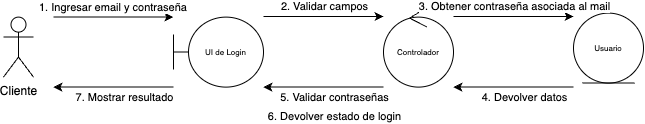

The diagram above was exported from draw.io. Its source (the exported page's mxGraphModel, read from the mxfile embedded in the PNG):
<mxGraphModel dx="1257" dy="840" grid="1" gridSize="10" guides="1" tooltips="1" connect="1" arrows="1" fold="1" page="1" pageScale="1" pageWidth="1200" pageHeight="1600" math="0" shadow="0">
  <root>
    <mxCell id="ofZzhJjZ1wTFxyPNTnVE-0" />
    <mxCell id="ofZzhJjZ1wTFxyPNTnVE-1" parent="ofZzhJjZ1wTFxyPNTnVE-0" />
    <mxCell id="4MkhMt2xVoVd1iY5qhYk-4" style="edgeStyle=orthogonalEdgeStyle;rounded=0;orthogonalLoop=1;jettySize=auto;html=1;entryX=0;entryY=0.429;entryDx=0;entryDy=0;entryPerimeter=0;" parent="ofZzhJjZ1wTFxyPNTnVE-1" edge="1">
      <mxGeometry relative="1" as="geometry">
        <mxPoint x="80" y="41.61000000000024" as="sourcePoint" />
        <mxPoint x="200" y="41.61000000000024" as="targetPoint" />
      </mxGeometry>
    </mxCell>
    <mxCell id="4MkhMt2xVoVd1iY5qhYk-5" value="1. Ingresar email y contraseña&amp;nbsp;" style="edgeLabel;html=1;align=center;verticalAlign=middle;resizable=0;points=[];" parent="4MkhMt2xVoVd1iY5qhYk-4" connectable="0" vertex="1">
      <mxGeometry x="-0.253" y="2" relative="1" as="geometry">
        <mxPoint x="15" y="-8" as="offset" />
      </mxGeometry>
    </mxCell>
    <mxCell id="4MkhMt2xVoVd1iY5qhYk-0" value="Cliente" style="shape=umlActor;verticalLabelPosition=bottom;verticalAlign=top;html=1;outlineConnect=0;" parent="ofZzhJjZ1wTFxyPNTnVE-1" vertex="1">
      <mxGeometry x="30" y="41.610000000000014" width="30" height="60" as="geometry" />
    </mxCell>
    <mxCell id="4MkhMt2xVoVd1iY5qhYk-1" value="UI de Login" style="shape=umlBoundary;whiteSpace=wrap;html=1;fontSize=8;" parent="ofZzhJjZ1wTFxyPNTnVE-1" vertex="1">
      <mxGeometry x="200" y="41.610000000000014" width="90" height="70" as="geometry" />
    </mxCell>
    <mxCell id="4MkhMt2xVoVd1iY5qhYk-2" value="Controlador" style="ellipse;shape=umlControl;whiteSpace=wrap;html=1;fontSize=8;" parent="ofZzhJjZ1wTFxyPNTnVE-1" vertex="1">
      <mxGeometry x="410" y="31.610000000000014" width="70" height="80" as="geometry" />
    </mxCell>
    <mxCell id="4MkhMt2xVoVd1iY5qhYk-3" value="Usuario" style="ellipse;shape=umlEntity;whiteSpace=wrap;html=1;fontSize=8;" parent="ofZzhJjZ1wTFxyPNTnVE-1" vertex="1">
      <mxGeometry x="600" y="37.610000000000014" width="70" height="70" as="geometry" />
    </mxCell>
    <mxCell id="4MkhMt2xVoVd1iY5qhYk-6" style="edgeStyle=orthogonalEdgeStyle;rounded=0;orthogonalLoop=1;jettySize=auto;html=1;entryX=0;entryY=0.429;entryDx=0;entryDy=0;entryPerimeter=0;" parent="ofZzhJjZ1wTFxyPNTnVE-1" edge="1">
      <mxGeometry relative="1" as="geometry">
        <mxPoint x="290" y="41.00000000000023" as="sourcePoint" />
        <mxPoint x="410" y="41.00000000000023" as="targetPoint" />
      </mxGeometry>
    </mxCell>
    <mxCell id="4MkhMt2xVoVd1iY5qhYk-7" value="2. Validar campos" style="edgeLabel;html=1;align=center;verticalAlign=middle;resizable=0;points=[];" parent="4MkhMt2xVoVd1iY5qhYk-6" connectable="0" vertex="1">
      <mxGeometry x="-0.253" y="2" relative="1" as="geometry">
        <mxPoint x="15" y="-9" as="offset" />
      </mxGeometry>
    </mxCell>
    <mxCell id="4MkhMt2xVoVd1iY5qhYk-8" style="edgeStyle=orthogonalEdgeStyle;rounded=0;orthogonalLoop=1;jettySize=auto;html=1;entryX=0;entryY=0.429;entryDx=0;entryDy=0;entryPerimeter=0;" parent="ofZzhJjZ1wTFxyPNTnVE-1" edge="1">
      <mxGeometry relative="1" as="geometry">
        <mxPoint x="480" y="41.00000000000023" as="sourcePoint" />
        <mxPoint x="600" y="41.00000000000023" as="targetPoint" />
      </mxGeometry>
    </mxCell>
    <mxCell id="4MkhMt2xVoVd1iY5qhYk-9" value="3. Obtener contraseña asociada al mail" style="edgeLabel;html=1;align=center;verticalAlign=middle;resizable=0;points=[];" parent="4MkhMt2xVoVd1iY5qhYk-8" connectable="0" vertex="1">
      <mxGeometry x="-0.253" y="2" relative="1" as="geometry">
        <mxPoint x="15" y="-9" as="offset" />
      </mxGeometry>
    </mxCell>
    <mxCell id="4MkhMt2xVoVd1iY5qhYk-10" style="edgeStyle=orthogonalEdgeStyle;rounded=0;orthogonalLoop=1;jettySize=auto;html=1;entryX=0;entryY=0.429;entryDx=0;entryDy=0;entryPerimeter=0;startArrow=classic;startFill=1;endArrow=none;endFill=0;" parent="ofZzhJjZ1wTFxyPNTnVE-1" edge="1">
      <mxGeometry relative="1" as="geometry">
        <mxPoint x="480" y="111.61000000000024" as="sourcePoint" />
        <mxPoint x="600" y="111.61000000000024" as="targetPoint" />
      </mxGeometry>
    </mxCell>
    <mxCell id="4MkhMt2xVoVd1iY5qhYk-13" value="4. Devolver datos" style="edgeLabel;html=1;align=center;verticalAlign=middle;resizable=0;points=[];" parent="ofZzhJjZ1wTFxyPNTnVE-1" connectable="0" vertex="1">
      <mxGeometry x="549.9984848484847" y="121.61000000000035" as="geometry" />
    </mxCell>
    <mxCell id="4MkhMt2xVoVd1iY5qhYk-14" style="edgeStyle=orthogonalEdgeStyle;rounded=0;orthogonalLoop=1;jettySize=auto;html=1;entryX=0;entryY=0.429;entryDx=0;entryDy=0;entryPerimeter=0;startArrow=classic;startFill=1;endArrow=none;endFill=0;" parent="ofZzhJjZ1wTFxyPNTnVE-1" edge="1">
      <mxGeometry relative="1" as="geometry">
        <mxPoint x="290" y="111.61000000000024" as="sourcePoint" />
        <mxPoint x="410" y="111.61000000000024" as="targetPoint" />
      </mxGeometry>
    </mxCell>
    <mxCell id="4MkhMt2xVoVd1iY5qhYk-15" value="5. Validar contraseñas" style="edgeLabel;html=1;align=center;verticalAlign=middle;resizable=0;points=[];" parent="ofZzhJjZ1wTFxyPNTnVE-1" connectable="0" vertex="1">
      <mxGeometry x="359.99848484848474" y="121.61000000000035" as="geometry" />
    </mxCell>
    <mxCell id="4MkhMt2xVoVd1iY5qhYk-18" style="edgeStyle=orthogonalEdgeStyle;rounded=0;orthogonalLoop=1;jettySize=auto;html=1;entryX=0;entryY=0.429;entryDx=0;entryDy=0;entryPerimeter=0;startArrow=classic;startFill=1;endArrow=none;endFill=0;" parent="ofZzhJjZ1wTFxyPNTnVE-1" edge="1">
      <mxGeometry relative="1" as="geometry">
        <mxPoint x="80" y="111.61000000000024" as="sourcePoint" />
        <mxPoint x="200" y="111.61000000000024" as="targetPoint" />
      </mxGeometry>
    </mxCell>
    <mxCell id="4MkhMt2xVoVd1iY5qhYk-19" value="7. Mostrar resultado" style="edgeLabel;html=1;align=center;verticalAlign=middle;resizable=0;points=[];" parent="ofZzhJjZ1wTFxyPNTnVE-1" connectable="0" vertex="1">
      <mxGeometry x="149.99848484848474" y="121.61000000000035" as="geometry" />
    </mxCell>
    <mxCell id="hV6GVfAkmCnrXF4MT6HR-0" value="6. Devolver estado de login" style="edgeLabel;html=1;align=center;verticalAlign=middle;resizable=0;points=[];" connectable="0" vertex="1" parent="ofZzhJjZ1wTFxyPNTnVE-1">
      <mxGeometry x="359.99848484848474" y="140.00000000000034" as="geometry" />
    </mxCell>
  </root>
</mxGraphModel>